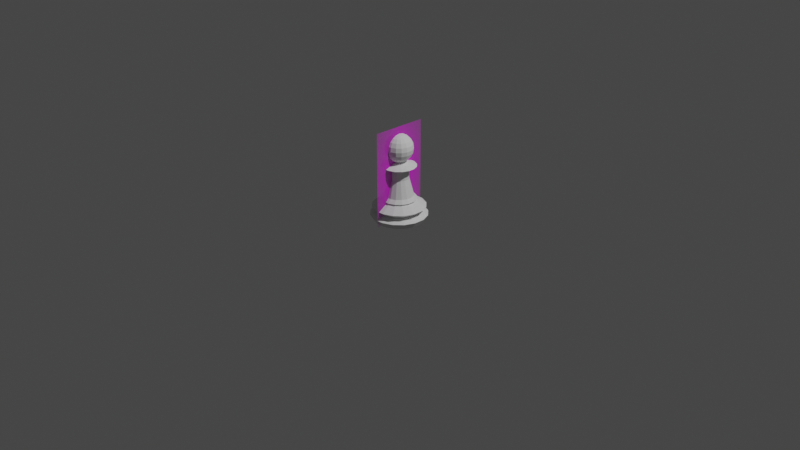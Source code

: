 # Source: ChessPiecePawn.blend  (saved by Blender 2.92.15; exported with 4.5.12 LTS)
import bpy
from mathutils import Matrix  # noqa: F401  (used for matrix-valued properties, if any)

bpy.ops.wm.read_factory_settings(use_empty=True)
scene = bpy.context.scene
scene.name = 'Scene'

# ---- collections
col_collection = bpy.data.collections.new('Collection'); scene.collection.children.link(col_collection)

# ---- images (referenced by path relative to the original .blend; pixels are not part of the script)
import os
ASSET_DIR = os.environ.get("B2B_ASSET_DIR", "")  # directory of the original .blend (textures are referenced by path, not embedded)
HERE = os.path.dirname(os.path.abspath(__file__))  # packed textures are extracted next to this script under _unpacked/

def load_image(name, relpath, width, height, colorspace="sRGB"):
    """Load a texture the original file referenced (path relative to the .blend, or extracted next to this script)."""
    p = next((c for c in (os.path.join(HERE, relpath), os.path.join(ASSET_DIR, relpath)) if relpath and os.path.exists(c)), "")
    if p:
        img = bpy.data.images.load(p, check_existing=True)
        img.name = name
    else:  # same state as the original file: an image datablock whose file is absent (Cycles renders it pink)
        img = bpy.data.images.new(name, width, height)
        img.source = "FILE"
        img.filepath = "//" + (relpath or name)
    img.colorspace_settings.name = colorspace
    return img
img_staunton_pawn_png = load_image('Staunton Pawn.png', 'Staunton Pawn.png', 1024, 1024, 'sRGB')

# ---- materials (node trees are filled in below, after node groups)
mat_staunton_pawn = bpy.data.materials.new('Staunton Pawn')
mat_staunton_pawn.surface_render_method = 'BLENDED'
mat_staunton_pawn.blend_method = 'BLEND'
mat_staunton_pawn.use_transparent_shadow = False

# ---- material node trees
mat_staunton_pawn.use_nodes = True; mat_staunton_pawn.node_tree.nodes.clear()
_N = mat_staunton_pawn.node_tree.nodes; _L = mat_staunton_pawn.node_tree.links
n0 = _N.new('ShaderNodeOutputMaterial'); n0.name = 'Material Output'; n0.location = (300, 300)
n1 = _N.new('ShaderNodeTexImage'); n1.name = 'Image Texture'; n1.location = (-200, 300)
n1.image = img_staunton_pawn_png
n1.extension = 'CLIP'
n2 = _N.new('ShaderNodeBsdfPrincipled'); n2.name = 'Principled BSDF'; n2.location = (0, 300)
n2.distribution = 'GGX'
n2.subsurface_method = 'BURLEY'
n2.inputs[3].default_value = 1.45
n2.inputs[27].default_value = (0.0, 0.0, 0.0, 1.0)
n2.inputs[28].default_value = 1.0
_L.new(n1.outputs[0], n2.inputs[0])
_L.new(n1.outputs[1], n2.inputs[4])
_L.new(n2.outputs[0], n0.inputs[0])
n0.is_active_output = True

# ---- world
world_world = bpy.data.worlds.new('World'); scene.world = world_world
world_world.use_nodes = True; world_world.node_tree.nodes.clear()
_N = world_world.node_tree.nodes; _L = world_world.node_tree.links
n0 = _N.new('ShaderNodeOutputWorld'); n0.name = 'World Output'; n0.location = (300, 300)
n1 = _N.new('ShaderNodeBackground'); n1.name = 'Background'; n1.location = (10, 300)
n1.inputs[0].default_value = (0.05088, 0.05088, 0.05088, 1.0)
_L.new(n1.outputs[0], n0.inputs[0])
n0.is_active_output = True
world_world.color = (0.05088, 0.05088, 0.05088)
world_world.use_sun_shadow = False
world_world.sun_shadow_jitter_overblur = 0.0

# ---- cameras
cam_camera = bpy.data.cameras.new('Camera')
cam_camera.clip_end = 100.0
cam_camera.ortho_scale = 7.314

# ---- lights
light_light = bpy.data.lights.new('Light', 'POINT')
light_light.transmission_factor = 0.0
light_light.energy = 1000.0
light_light.shadow_soft_size = 0.1
light_light.shadow_maximum_resolution = 0.006
light_light.use_absolute_resolution = True

# ---- meshes
me_cylinder = bpy.data.meshes.new('Cylinder')
me_cylinder.from_pydata([(0.05094, 0.2561, 0.01272), (0.02912, 0.1464, 0.2756), (0.1451, 0.2171, 0.01272), (0.08292, 0.1241, 0.2756), (0.2171, 0.1451, 0.01272), (0.1241, 0.08292, 0.2756), (0.2561, 0.05094, 0.01272), (0.1464, 0.02912, 0.2756), (0.2561, -0.05094, 0.01272), (0.1464, -0.02912, 0.2756), (0.2171, -0.1451, 0.01272), (0.1241, -0.08292, 0.2756), (0.1451, -0.2171, 0.01272), (0.08292, -0.1241, 0.2756), (0.05094, -0.2561, 0.01272), (0.02912, -0.1464, 0.2756), (-0.05094, -0.2561, 0.01272), (-0.02912, -0.1464, 0.2756), (-0.1451, -0.2171, 0.01272), (-0.08292, -0.1241, 0.2756), (-0.2171, -0.1451, 0.01272), (-0.1241, -0.08292, 0.2756), (-0.2561, -0.05094, 0.01272), (-0.1464, -0.02912, 0.2756), (-0.2561, 0.05094, 0.01272), (-0.1464, 0.02912, 0.2756), (-0.2171, 0.1451, 0.01272), (-0.1241, 0.08293, 0.2756), (-0.1451, 0.2171, 0.01272), (-0.08292, 0.1241, 0.2756), (-0.05094, 0.2561, 0.01272), (-0.02912, 0.1464, 0.2756), (0.03308, 0.1663, 0.229), (0.0942, 0.141, 0.229), (0.141, 0.0942, 0.229), (0.1663, 0.03308, 0.229), (0.1663, -0.03308, 0.229), (0.141, -0.0942, 0.229), (0.0942, -0.141, 0.229), (0.03308, -0.1663, 0.229), (-0.03308, -0.1663, 0.229), (-0.0942, -0.141, 0.229), (-0.141, -0.0942, 0.229), (-0.1663, -0.03308, 0.229), (-0.1663, 0.03308, 0.229), (-0.141, 0.0942, 0.229), (-0.0942, 0.141, 0.229), (-0.03308, 0.1663, 0.229), (0.04036, 0.2029, 0.1105), (0.1149, 0.172, 0.1105), (0.172, 0.1149, 0.1105), (0.2029, 0.04036, 0.1105), (0.2029, -0.04036, 0.1105), (0.172, -0.1149, 0.1105), (0.1149, -0.172, 0.1105), (0.04036, -0.2029, 0.1105), (-0.04036, -0.2029, 0.1105), (-0.1149, -0.172, 0.1105), (-0.172, -0.1149, 0.1105), (-0.2029, -0.04036, 0.1105), (-0.2029, 0.04036, 0.1105), (-0.172, 0.1149, 0.1105), (-0.1149, 0.172, 0.1105), (-0.04036, 0.2029, 0.1105), (0.05428, 0.2729, 0.1617), (0.1546, 0.2314, 0.1617), (0.2314, 0.1546, 0.1617), (0.2729, 0.05428, 0.1617), (0.2729, -0.05428, 0.1617), (0.2314, -0.1546, 0.1617), (0.1546, -0.2314, 0.1617), (0.05428, -0.2729, 0.1617), (-0.05428, -0.2729, 0.1617), (-0.1546, -0.2314, 0.1617), (-0.2314, -0.1546, 0.1617), (-0.2729, -0.05428, 0.1617), (-0.2729, 0.05428, 0.1617), (-0.2314, 0.1546, 0.1617), (-0.1546, 0.2314, 0.1617), (-0.05428, 0.2729, 0.1617), (0.03609, 0.1814, 0.2402), (0.1028, 0.1538, 0.2402), (0.1538, 0.1028, 0.2402), (0.1814, 0.03609, 0.2402), (0.1814, -0.03609, 0.2402), (0.1538, -0.1028, 0.2402), (0.1028, -0.1538, 0.2402), (0.03609, -0.1814, 0.2402), (-0.03609, -0.1814, 0.2402), (-0.1028, -0.1538, 0.2402), (-0.1538, -0.1028, 0.2402), (-0.1814, -0.03609, 0.2402), (-0.1814, 0.03609, 0.2402), (-0.1538, 0.1028, 0.2402), (-0.1028, 0.1538, 0.2402), (-0.03609, 0.1814, 0.2402), (0.05807, 0.292, 0.07265), (0.1654, 0.2475, 0.07265), (0.2475, 0.1654, 0.07265), (0.292, 0.05807, 0.07265), (0.292, -0.05807, 0.07265), (0.2475, -0.1654, 0.07265), (0.1654, -0.2475, 0.07265), (0.05807, -0.292, 0.07265), (-0.05807, -0.292, 0.07265), (-0.1654, -0.2475, 0.07265), (-0.2475, -0.1654, 0.07265), (-0.292, -0.05807, 0.07265), (-0.292, 0.05807, 0.07265), (-0.2475, 0.1654, 0.07265), (-0.1654, 0.2475, 0.07265), (-0.05807, 0.292, 0.07265)], [], [(1, 31, 29, 27, 25, 23, 21, 19, 17, 15, 13, 11, 9, 7, 5, 3), (111, 96, 0, 30), (0, 2, 4, 6, 8, 10, 12, 14, 16, 18, 20, 22, 24, 26, 28, 30), (80, 1, 3, 81), (94, 29, 31, 95), (93, 27, 29, 94), (92, 25, 27, 93), (91, 23, 25, 92), (90, 21, 23, 91), (89, 19, 21, 90), (88, 17, 19, 89), (87, 15, 17, 88), (86, 13, 15, 87), (85, 11, 13, 86), (84, 9, 11, 85), (83, 7, 9, 84), (82, 5, 7, 83), (81, 3, 5, 82), (79, 64, 48, 63), (78, 79, 63, 62), (77, 78, 62, 61), (76, 44, 45, 77), (64, 32, 33, 65), (75, 76, 60, 59), (74, 75, 59, 58), (73, 74, 58, 57), (72, 73, 57, 56), (71, 72, 56, 55), (70, 71, 55, 54), (69, 70, 54, 53), (68, 69, 53, 52), (67, 68, 52, 51), (66, 67, 51, 50), (65, 66, 50, 49), (64, 65, 49, 48), (97, 98, 4, 2), (60, 76, 77, 61), (81, 33, 32, 80), (110, 111, 30, 28), (109, 110, 28, 26), (108, 109, 26, 24), (107, 108, 24, 22), (106, 107, 22, 20), (105, 106, 20, 18), (104, 105, 18, 16), (103, 104, 16, 14), (102, 103, 14, 12), (101, 102, 12, 10), (100, 101, 10, 8), (99, 100, 8, 6), (98, 99, 6, 4), (96, 97, 2, 0), (66, 65, 33, 34), (79, 78, 46, 47), (78, 77, 45, 46), (76, 75, 43, 44), (75, 74, 42, 43), (74, 73, 41, 42), (73, 72, 40, 41), (72, 71, 39, 40), (71, 70, 38, 39), (70, 69, 37, 38), (69, 68, 36, 37), (68, 67, 35, 36), (67, 66, 34, 35), (64, 79, 47, 32), (34, 82, 83, 35), (35, 83, 84, 36), (36, 84, 85, 37), (37, 85, 86, 38), (38, 86, 87, 39), (39, 87, 88, 40), (40, 88, 89, 41), (41, 89, 90, 42), (42, 90, 91, 43), (43, 91, 92, 44), (44, 92, 93, 45), (45, 93, 94, 46), (46, 94, 95, 47), (80, 32, 47, 95), (1, 80, 95, 31), (33, 81, 82, 34), (97, 96, 48, 49), (111, 110, 62, 63), (110, 109, 61, 62), (109, 108, 60, 61), (108, 107, 59, 60), (107, 106, 58, 59), (106, 105, 57, 58), (105, 104, 56, 57), (104, 103, 55, 56), (103, 102, 54, 55), (102, 101, 53, 54), (101, 100, 52, 53), (100, 99, 51, 52), (99, 98, 50, 51), (98, 97, 49, 50), (96, 111, 63, 48)])
_k = {(0, 2): 1.0, (1, 3): 1.0, (2, 4): 1.0, (3, 5): 1.0, (4, 6): 1.0, (5, 7): 1.0, (6, 8): 1.0, (7, 9): 1.0, (8, 10): 1.0, (9, 11): 1.0, (10, 12): 1.0, (11, 13): 1.0, (12, 14): 1.0, (13, 15): 1.0, (14, 16): 1.0, (15, 17): 1.0, (16, 18): 1.0, (17, 19): 1.0, (18, 20): 1.0, (19, 21): 1.0, (20, 22): 1.0, (21, 23): 1.0, (22, 24): 1.0, (23, 25): 1.0, (24, 26): 1.0, (25, 27): 1.0, (26, 28): 1.0, (27, 29): 1.0, (28, 30): 1.0, (29, 31): 1.0, (0, 30): 1.0, (1, 31): 1.0, (32, 33): 0.22745, (33, 34): 0.22745, (34, 35): 0.22745, (35, 36): 0.22745, (36, 37): 0.22745, (37, 38): 0.22745, (38, 39): 0.22745, (39, 40): 0.22745, (40, 41): 0.22745, (41, 42): 0.22745, (42, 43): 0.22745, (43, 44): 0.22745, (44, 45): 0.22745, (45, 46): 0.22745, (46, 47): 0.22745, (32, 47): 0.22745}
me_cylinder.attributes.new('crease_edge', 'FLOAT', 'EDGE').data.foreach_set('value', [_k.get((min(e.vertices), max(e.vertices)), 0.0) for e in me_cylinder.edges])
_uv = me_cylinder.uv_layers.new(name='UVMap')
_uv.uv.foreach_set('vector', [0.2968, 0.4854, 0.2032, 0.4854, 0.1167, 0.4496, 0.05045, 0.3833, 0.01461, 0.2968, 0.01461, 0.2032, 0.05045, 0.1167, 0.1167, 0.05045, 0.2032, 0.01461, 0.2968, 0.01461, 0.3833, 0.05045, 0.4496, 0.1167, 0.4854, 0.2032, 0.4854, 0.2968, 0.4496, 0.3833, 0.3833, 0.4496, 0.03125, 0.5708, 0.9688, 0.5708, 0.9688, 0.5, 0.03125, 0.5, 0.7968, 0.4854, 0.8833, 0.4496, 0.9496, 0.3833, 0.9854, 0.2968, 0.9854, 0.2032, 0.9496, 0.1167, 0.8833, 0.05045, 0.7968, 0.01461, 0.7032, 0.01461, 0.6167, 0.05045, 0.5504, 0.1167, 0.5146, 0.2032, 0.5146, 0.2968, 0.5504, 0.3833, 0.6167, 0.4496, 0.7032, 0.4854, 0.9688, 0.9401, 0.9688, 1.0, 0.9062, 1.0, 0.9062, 0.9401, 0.09375, 0.9401, 0.09375, 1.0, 0.03125, 1.0, 0.03125, 0.9401, 0.1562, 0.9401, 0.1562, 1.0, 0.09375, 1.0, 0.09375, 0.9401, 0.2187, 0.9401, 0.2188, 1.0, 0.1562, 1.0, 0.1562, 0.9401, 0.2812, 0.9401, 0.2812, 1.0, 0.2188, 1.0, 0.2187, 0.9401, 0.3438, 0.9401, 0.3438, 1.0, 0.2812, 1.0, 0.2812, 0.9401, 0.4062, 0.9401, 0.4062, 1.0, 0.3438, 1.0, 0.3438, 0.9401, 0.4688, 0.9401, 0.4688, 1.0, 0.4062, 1.0, 0.4062, 0.9401, 0.5312, 0.9401, 0.5312, 1.0, 0.4688, 1.0, 0.4688, 0.9401, 0.5938, 0.9401, 0.5938, 1.0, 0.5312, 1.0, 0.5312, 0.9401, 0.6562, 0.9401, 0.6562, 1.0, 0.5938, 1.0, 0.5938, 0.9401, 0.7188, 0.9401, 0.7188, 1.0, 0.6562, 1.0, 0.6562, 0.9401, 0.7812, 0.9401, 0.7812, 1.0, 0.7188, 1.0, 0.7188, 0.9401, 0.8438, 0.9401, 0.8438, 1.0, 0.7812, 1.0, 0.7812, 0.9401, 0.9062, 0.9401, 0.9062, 1.0, 0.8438, 1.0, 0.8438, 0.9401, 0.03125, 0.7574, 0.9688, 0.7574, 0.9688, 0.7005, 0.03125, 0.7005, 0.09375, 0.7574, 0.03125, 0.7574, 0.03125, 0.7005, 0.09375, 0.7005, 0.1562, 0.7574, 0.09375, 0.7574, 0.09375, 0.7005, 0.1562, 0.7005, 0.2188, 0.7574, 0.2188, 0.8881, 0.1562, 0.8881, 0.1562, 0.7574, 0.9688, 0.7574, 0.9688, 0.8881, 0.9062, 0.8881, 0.9063, 0.7574, 0.2812, 0.7574, 0.2188, 0.7574, 0.2188, 0.7005, 0.2812, 0.7005, 0.3438, 0.7574, 0.2812, 0.7574, 0.2812, 0.7005, 0.3438, 0.7005, 0.4062, 0.7574, 0.3438, 0.7574, 0.3438, 0.7005, 0.4062, 0.7005, 0.4688, 0.7574, 0.4062, 0.7574, 0.4062, 0.7005, 0.4688, 0.7005, 0.5312, 0.7574, 0.4688, 0.7574, 0.4688, 0.7005, 0.5312, 0.7005, 0.5938, 0.7574, 0.5312, 0.7574, 0.5312, 0.7005, 0.5938, 0.7005, 0.6562, 0.7574, 0.5938, 0.7574, 0.5938, 0.7005, 0.6562, 0.7005, 0.7188, 0.7574, 0.6562, 0.7574, 0.6562, 0.7005, 0.7188, 0.7005, 0.7813, 0.7574, 0.7188, 0.7574, 0.7188, 0.7005, 0.7812, 0.7005, 0.8438, 0.7574, 0.7813, 0.7574, 0.7812, 0.7005, 0.8438, 0.7005, 0.9063, 0.7574, 0.8438, 0.7574, 0.8438, 0.7005, 0.9062, 0.7005, 0.9688, 0.7574, 0.9063, 0.7574, 0.9062, 0.7005, 0.9688, 0.7005, 0.9062, 0.5708, 0.8438, 0.5708, 0.8438, 0.5, 0.9062, 0.5, 0.2188, 0.7005, 0.2188, 0.7574, 0.1562, 0.7574, 0.1562, 0.7005, 0.9062, 0.9401, 0.9062, 0.8881, 0.9688, 0.8881, 0.9688, 0.9401, 0.09375, 0.5708, 0.03125, 0.5708, 0.03125, 0.5, 0.09375, 0.5, 0.1562, 0.5708, 0.09375, 0.5708, 0.09375, 0.5, 0.1562, 0.5, 0.2188, 0.5708, 0.1562, 0.5708, 0.1562, 0.5, 0.2188, 0.5, 0.2812, 0.5708, 0.2188, 0.5708, 0.2188, 0.5, 0.2812, 0.5, 0.3437, 0.5708, 0.2812, 0.5708, 0.2812, 0.5, 0.3438, 0.5, 0.4062, 0.5708, 0.3437, 0.5708, 0.3438, 0.5, 0.4062, 0.5, 0.4687, 0.5708, 0.4062, 0.5708, 0.4062, 0.5, 0.4688, 0.5, 0.5312, 0.5708, 0.4687, 0.5708, 0.4688, 0.5, 0.5312, 0.5, 0.5938, 0.5708, 0.5312, 0.5708, 0.5312, 0.5, 0.5938, 0.5, 0.6562, 0.5708, 0.5938, 0.5708, 0.5938, 0.5, 0.6562, 0.5, 0.7188, 0.5708, 0.6562, 0.5708, 0.6562, 0.5, 0.7188, 0.5, 0.7812, 0.5708, 0.7188, 0.5708, 0.7188, 0.5, 0.7812, 0.5, 0.8438, 0.5708, 0.7812, 0.5708, 0.7812, 0.5, 0.8438, 0.5, 0.9688, 0.5708, 0.9062, 0.5708, 0.9062, 0.5, 0.9688, 0.5, 0.8438, 0.7574, 0.9063, 0.7574, 0.9062, 0.8881, 0.8438, 0.8881, 0.03125, 0.7574, 0.09375, 0.7574, 0.09375, 0.8881, 0.03125, 0.8881, 0.09375, 0.7574, 0.1562, 0.7574, 0.1562, 0.8881, 0.09375, 0.8881, 0.2188, 0.7574, 0.2812, 0.7574, 0.2812, 0.8881, 0.2188, 0.8881, 0.2812, 0.7574, 0.3438, 0.7574, 0.3438, 0.8881, 0.2812, 0.8881, 0.3438, 0.7574, 0.4062, 0.7574, 0.4062, 0.8881, 0.3438, 0.8881, 0.4062, 0.7574, 0.4688, 0.7574, 0.4688, 0.8881, 0.4062, 0.8881, 0.4688, 0.7574, 0.5312, 0.7574, 0.5312, 0.8881, 0.4688, 0.8881, 0.5312, 0.7574, 0.5938, 0.7574, 0.5938, 0.8881, 0.5312, 0.8881, 0.5938, 0.7574, 0.6562, 0.7574, 0.6562, 0.8881, 0.5938, 0.8881, 0.6562, 0.7574, 0.7188, 0.7574, 0.7188, 0.8881, 0.6562, 0.8881, 0.7188, 0.7574, 0.7813, 0.7574, 0.7812, 0.8881, 0.7188, 0.8881, 0.7813, 0.7574, 0.8438, 0.7574, 0.8438, 0.8881, 0.7812, 0.8881, 0.9688, 0.7574, 0.03125, 0.7574, 0.03125, 0.8881, 0.9688, 0.8881, 0.8438, 0.8881, 0.8438, 0.9401, 0.7812, 0.9401, 0.7812, 0.8881, 0.7812, 0.8881, 0.7812, 0.9401, 0.7188, 0.9401, 0.7188, 0.8881, 0.7188, 0.8881, 0.7188, 0.9401, 0.6562, 0.9401, 0.6562, 0.8881, 0.6562, 0.8881, 0.6562, 0.9401, 0.5938, 0.9401, 0.5938, 0.8881, 0.5938, 0.8881, 0.5938, 0.9401, 0.5312, 0.9401, 0.5312, 0.8881, 0.5312, 0.8881, 0.5312, 0.9401, 0.4688, 0.9401, 0.4688, 0.8881, 0.4688, 0.8881, 0.4688, 0.9401, 0.4062, 0.9401, 0.4062, 0.8881, 0.4062, 0.8881, 0.4062, 0.9401, 0.3438, 0.9401, 0.3438, 0.8881, 0.3438, 0.8881, 0.3438, 0.9401, 0.2812, 0.9401, 0.2812, 0.8881, 0.2812, 0.8881, 0.2812, 0.9401, 0.2187, 0.9401, 0.2188, 0.8881, 0.2188, 0.8881, 0.2187, 0.9401, 0.1562, 0.9401, 0.1562, 0.8881, 0.1562, 0.8881, 0.1562, 0.9401, 0.09375, 0.9401, 0.09375, 0.8881, 0.09375, 0.8881, 0.09375, 0.9401, 0.03125, 0.9401, 0.03125, 0.8881, 0.9688, 0.9401, 0.9688, 0.8881, 0.03125, 0.8881, 0.03125, 0.9401, 0.9688, 1.0, 0.9688, 0.9401, 0.03125, 0.9401, 0.03125, 1.0, 0.9062, 0.8881, 0.9062, 0.9401, 0.8438, 0.9401, 0.8438, 0.8881, 0.9062, 0.5708, 0.9688, 0.5708, 0.9688, 0.7005, 0.9062, 0.7005, 0.03125, 0.5708, 0.09375, 0.5708, 0.09375, 0.7005, 0.03125, 0.7005, 0.09375, 0.5708, 0.1562, 0.5708, 0.1562, 0.7005, 0.09375, 0.7005, 0.1562, 0.5708, 0.2188, 0.5708, 0.2188, 0.7005, 0.1562, 0.7005, 0.2188, 0.5708, 0.2812, 0.5708, 0.2812, 0.7005, 0.2188, 0.7005, 0.2812, 0.5708, 0.3437, 0.5708, 0.3438, 0.7005, 0.2812, 0.7005, 0.3437, 0.5708, 0.4062, 0.5708, 0.4062, 0.7005, 0.3438, 0.7005, 0.4062, 0.5708, 0.4687, 0.5708, 0.4688, 0.7005, 0.4062, 0.7005, 0.4687, 0.5708, 0.5312, 0.5708, 0.5312, 0.7005, 0.4688, 0.7005, 0.5312, 0.5708, 0.5938, 0.5708, 0.5938, 0.7005, 0.5312, 0.7005, 0.5938, 0.5708, 0.6562, 0.5708, 0.6562, 0.7005, 0.5938, 0.7005, 0.6562, 0.5708, 0.7188, 0.5708, 0.7188, 0.7005, 0.6562, 0.7005, 0.7188, 0.5708, 0.7812, 0.5708, 0.7812, 0.7005, 0.7188, 0.7005, 0.7812, 0.5708, 0.8438, 0.5708, 0.8438, 0.7005, 0.7812, 0.7005, 0.8438, 0.5708, 0.9062, 0.5708, 0.9062, 0.7005, 0.8438, 0.7005, 0.9688, 0.5708, 0.03125, 0.5708, 0.03125, 0.7005, 0.9688, 0.7005])
me_cylinder.use_remesh_fix_poles = True
me_cylinder.use_remesh_preserve_attributes = False
me_cylinder.use_mirror_vertex_groups = False
me_cylinder.update()
me_staunton_pawn = bpy.data.meshes.new('Staunton Pawn')
me_staunton_pawn.from_pydata([(-0.2935, -0.5, 0.0), (0.2935, -0.5, 0.0), (-0.2935, 0.5, 0.0), (0.2935, 0.5, 0.0)], [], [(0, 1, 3, 2)])
_uv = me_staunton_pawn.uv_layers.new(name='UVMap')
_uv.uv.foreach_set('vector', [0.0, 0.0, 1.0, 0.0, 1.0, 1.0, 0.0, 1.0])
me_staunton_pawn.materials.append(mat_staunton_pawn)
me_staunton_pawn.use_remesh_fix_poles = True
me_staunton_pawn.use_remesh_preserve_attributes = False
me_staunton_pawn.use_mirror_vertex_groups = False
me_staunton_pawn.update()
me_cylinder_001 = bpy.data.meshes.new('Cylinder.001')
me_cylinder_001.from_pydata([(0.2266, 1.139, -1.032), (0.07422, 0.3731, 1.724), (0.6453, 0.9657, -1.032), (0.2114, 0.3163, 1.724), (0.9657, 0.6453, -1.032), (0.3163, 0.2114, 1.724), (1.139, 0.2266, -1.032), (0.3731, 0.07422, 1.724), (1.139, -0.2266, -1.032), (0.3731, -0.07422, 1.724), (0.9657, -0.6453, -1.032), (0.3163, -0.2114, 1.724), (0.6453, -0.9657, -1.032), (0.2114, -0.3163, 1.724), (0.2266, -1.139, -1.032), (0.07422, -0.3731, 1.724), (-0.2266, -1.139, -1.032), (-0.07422, -0.3731, 1.724), (-0.6453, -0.9657, -1.032), (-0.2114, -0.3163, 1.724), (-0.9657, -0.6453, -1.032), (-0.3163, -0.2114, 1.724), (-1.139, -0.2266, -1.032), (-0.3731, -0.07422, 1.724), (-1.139, 0.2266, -1.032), (-0.3731, 0.07422, 1.724), (-0.9657, 0.6453, -1.032), (-0.3163, 0.2114, 1.724), (-0.6453, 0.9657, -1.032), (-0.2114, 0.3163, 1.724), (-0.2266, 1.139, -1.032), (-0.07422, 0.3731, 1.724), (0.1535, 0.7717, 0.3458), (0.4371, 0.6542, 0.3458), (0.6542, 0.4371, 0.3458), (0.7717, 0.1535, 0.3458), (0.7717, -0.1535, 0.3458), (0.6542, -0.4371, 0.3458), (0.4371, -0.6542, 0.3458), (0.1535, -0.7717, 0.3458), (-0.1535, -0.7717, 0.3458), (-0.4371, -0.6542, 0.3458), (-0.6542, -0.4371, 0.3458), (-0.7717, -0.1535, 0.3458), (-0.7717, 0.1535, 0.3458), (-0.6542, 0.4371, 0.3458), (-0.4371, 0.6542, 0.3458), (-0.1535, 0.7717, 0.3458), (0.1575, 0.7919, 1.156), (0.4486, 0.6713, 1.156), (0.6713, 0.4486, 1.156), (0.7919, 0.1575, 1.156), (0.7919, -0.1575, 1.156), (0.6713, -0.4486, 1.156), (0.4486, -0.6713, 1.156), (0.1575, -0.7919, 1.156), (-0.1575, -0.7919, 1.156), (-0.4486, -0.6713, 1.156), (-0.6713, -0.4486, 1.156), (-0.7919, -0.1575, 1.156), (-0.7919, 0.1575, 1.156), (-0.6713, 0.4486, 1.156), (-0.4486, 0.6713, 1.156), (-0.1575, 0.7919, 1.156), (0.2726, 1.371, 1.378), (0.7764, 1.162, 1.378), (1.162, 0.7764, 1.378), (1.371, 0.2726, 1.378), (1.371, -0.2726, 1.378), (1.162, -0.7764, 1.378), (0.7764, -1.162, 1.378), (0.2726, -1.371, 1.378), (-0.2726, -1.371, 1.378), (-0.7764, -1.162, 1.378), (-1.162, -0.7764, 1.378), (-1.371, -0.2726, 1.378), (-1.371, 0.2726, 1.378), (-1.162, 0.7764, 1.378), (-0.7764, 1.162, 1.378), (-0.2726, 1.371, 1.378)], [], [(32, 33, 2, 0), (33, 34, 4, 2), (34, 35, 6, 4), (35, 36, 8, 6), (36, 37, 10, 8), (37, 38, 12, 10), (38, 39, 14, 12), (39, 40, 16, 14), (40, 41, 18, 16), (41, 42, 20, 18), (42, 43, 22, 20), (43, 44, 24, 22), (44, 45, 26, 24), (45, 46, 28, 26), (46, 47, 30, 28), (1, 31, 29, 27, 25, 23, 21, 19, 17, 15, 13, 11, 9, 7, 5, 3), (0, 2, 4, 6, 8, 10, 12, 14, 16, 18, 20, 22, 24, 26, 28, 30), (79, 31, 1, 64), (30, 47, 32, 0), (62, 63, 47, 46), (61, 62, 46, 45), (60, 61, 45, 44), (59, 60, 44, 43), (58, 59, 43, 42), (57, 58, 42, 41), (56, 57, 41, 40), (55, 56, 40, 39), (54, 55, 39, 38), (53, 54, 38, 37), (52, 53, 37, 36), (51, 52, 36, 35), (50, 51, 35, 34), (49, 50, 34, 33), (48, 49, 33, 32), (64, 65, 49, 48), (65, 66, 50, 49), (66, 67, 51, 50), (67, 68, 52, 51), (68, 69, 53, 52), (69, 70, 54, 53), (70, 71, 55, 54), (71, 72, 56, 55), (72, 73, 57, 56), (73, 74, 58, 57), (74, 75, 59, 58), (75, 76, 60, 59), (76, 77, 61, 60), (77, 78, 62, 61), (78, 79, 63, 62), (47, 63, 48, 32), (29, 31, 79, 78), (27, 29, 78, 77), (25, 27, 77, 76), (23, 25, 76, 75), (21, 23, 75, 74), (19, 21, 74, 73), (17, 19, 73, 72), (15, 17, 72, 71), (13, 15, 71, 70), (11, 13, 70, 69), (9, 11, 69, 68), (7, 9, 68, 67), (5, 7, 67, 66), (3, 5, 66, 65), (1, 3, 65, 64), (63, 79, 64, 48)])
_uv = me_cylinder_001.uv_layers.new(name='UVMap')
_uv.uv.foreach_set('vector', [0.9688, 0.75, 0.9062, 0.75, 0.9062, 0.5, 0.9688, 0.5, 0.9062, 0.75, 0.8438, 0.75, 0.8438, 0.5, 0.9062, 0.5, 0.8438, 0.75, 0.7812, 0.75, 0.7812, 0.5, 0.8438, 0.5, 0.7812, 0.75, 0.7188, 0.75, 0.7188, 0.5, 0.7812, 0.5, 0.7188, 0.75, 0.6562, 0.75, 0.6562, 0.5, 0.7188, 0.5, 0.6562, 0.75, 0.5938, 0.75, 0.5938, 0.5, 0.6562, 0.5, 0.5938, 0.75, 0.5312, 0.75, 0.5312, 0.5, 0.5938, 0.5, 0.5312, 0.75, 0.4688, 0.75, 0.4688, 0.5, 0.5312, 0.5, 0.4688, 0.75, 0.4062, 0.75, 0.4062, 0.5, 0.4688, 0.5, 0.4062, 0.75, 0.3438, 0.75, 0.3438, 0.5, 0.4062, 0.5, 0.3438, 0.75, 0.2812, 0.75, 0.2812, 0.5, 0.3438, 0.5, 0.2812, 0.75, 0.2188, 0.75, 0.2188, 0.5, 0.2812, 0.5, 0.2188, 0.75, 0.1562, 0.75, 0.1562, 0.5, 0.2188, 0.5, 0.1562, 0.75, 0.09375, 0.75, 0.09375, 0.5, 0.1562, 0.5, 0.09375, 0.75, 0.03125, 0.75, 0.03125, 0.5, 0.09375, 0.5, 0.2968, 0.4854, 0.2032, 0.4854, 0.1167, 0.4496, 0.05045, 0.3833, 0.01461, 0.2968, 0.01461, 0.2032, 0.05045, 0.1167, 0.1167, 0.05045, 0.2032, 0.01461, 0.2968, 0.01461, 0.3833, 0.05045, 0.4496, 0.1167, 0.4854, 0.2032, 0.4854, 0.2968, 0.4496, 0.3833, 0.3833, 0.4496, 0.7968, 0.4854, 0.8833, 0.4496, 0.9496, 0.3833, 0.9854, 0.2968, 0.9854, 0.2032, 0.9496, 0.1167, 0.8833, 0.05045, 0.7968, 0.01461, 0.7032, 0.01461, 0.6167, 0.05045, 0.5504, 0.1167, 0.5146, 0.2032, 0.5146, 0.2968, 0.5504, 0.3833, 0.6167, 0.4496, 0.7032, 0.4854, 0.03125, 0.9373, 0.03125, 1.0, 0.9688, 1.0, 0.9688, 0.9373, 0.03125, 0.5, 0.03125, 0.75, 0.9688, 0.75, 0.9688, 0.5, 0.09375, 0.9019, 0.03125, 0.9019, 0.03125, 0.75, 0.09375, 0.75, 0.1562, 0.9019, 0.09375, 0.9019, 0.09375, 0.75, 0.1562, 0.75, 0.2188, 0.9019, 0.1562, 0.9019, 0.1562, 0.75, 0.2188, 0.75, 0.2812, 0.9019, 0.2188, 0.9019, 0.2188, 0.75, 0.2812, 0.75, 0.3438, 0.9019, 0.2812, 0.9019, 0.2812, 0.75, 0.3438, 0.75, 0.4063, 0.9019, 0.3438, 0.9019, 0.3438, 0.75, 0.4062, 0.75, 0.4688, 0.9019, 0.4063, 0.9019, 0.4062, 0.75, 0.4688, 0.75, 0.5312, 0.9019, 0.4688, 0.9019, 0.4688, 0.75, 0.5312, 0.75, 0.5938, 0.9019, 0.5312, 0.9019, 0.5312, 0.75, 0.5938, 0.75, 0.6562, 0.9019, 0.5938, 0.9019, 0.5938, 0.75, 0.6562, 0.75, 0.7188, 0.9019, 0.6562, 0.9019, 0.6562, 0.75, 0.7188, 0.75, 0.7813, 0.9019, 0.7188, 0.9019, 0.7188, 0.75, 0.7812, 0.75, 0.8438, 0.9019, 0.7813, 0.9019, 0.7812, 0.75, 0.8438, 0.75, 0.9062, 0.9019, 0.8438, 0.9019, 0.8438, 0.75, 0.9062, 0.75, 0.9688, 0.9019, 0.9062, 0.9019, 0.9062, 0.75, 0.9688, 0.75, 0.9688, 0.9373, 0.9062, 0.9373, 0.9062, 0.9019, 0.9688, 0.9019, 0.9062, 0.9373, 0.8438, 0.9373, 0.8438, 0.9019, 0.9062, 0.9019, 0.8438, 0.9373, 0.7812, 0.9373, 0.7813, 0.9019, 0.8438, 0.9019, 0.7812, 0.9373, 0.7188, 0.9373, 0.7188, 0.9019, 0.7813, 0.9019, 0.7188, 0.9373, 0.6562, 0.9373, 0.6562, 0.9019, 0.7188, 0.9019, 0.6562, 0.9373, 0.5938, 0.9373, 0.5938, 0.9019, 0.6562, 0.9019, 0.5938, 0.9373, 0.5312, 0.9373, 0.5312, 0.9019, 0.5938, 0.9019, 0.5312, 0.9373, 0.4688, 0.9373, 0.4688, 0.9019, 0.5312, 0.9019, 0.4688, 0.9373, 0.4062, 0.9373, 0.4063, 0.9019, 0.4688, 0.9019, 0.4062, 0.9373, 0.3438, 0.9373, 0.3438, 0.9019, 0.4063, 0.9019, 0.3438, 0.9373, 0.2812, 0.9373, 0.2812, 0.9019, 0.3438, 0.9019, 0.2812, 0.9373, 0.2188, 0.9373, 0.2188, 0.9019, 0.2812, 0.9019, 0.2188, 0.9373, 0.1562, 0.9373, 0.1562, 0.9019, 0.2188, 0.9019, 0.1562, 0.9373, 0.09375, 0.9373, 0.09375, 0.9019, 0.1562, 0.9019, 0.09375, 0.9373, 0.03125, 0.9373, 0.03125, 0.9019, 0.09375, 0.9019, 0.03125, 0.75, 0.03125, 0.9019, 0.9688, 0.9019, 0.9688, 0.75, 0.09375, 1.0, 0.03125, 1.0, 0.03125, 0.9373, 0.09375, 0.9373, 0.1562, 1.0, 0.09375, 1.0, 0.09375, 0.9373, 0.1562, 0.9373, 0.2188, 1.0, 0.1562, 1.0, 0.1562, 0.9373, 0.2188, 0.9373, 0.2812, 1.0, 0.2188, 1.0, 0.2188, 0.9373, 0.2812, 0.9373, 0.3438, 1.0, 0.2812, 1.0, 0.2812, 0.9373, 0.3438, 0.9373, 0.4062, 1.0, 0.3438, 1.0, 0.3438, 0.9373, 0.4062, 0.9373, 0.4688, 1.0, 0.4062, 1.0, 0.4062, 0.9373, 0.4688, 0.9373, 0.5312, 1.0, 0.4688, 1.0, 0.4688, 0.9373, 0.5312, 0.9373, 0.5938, 1.0, 0.5312, 1.0, 0.5312, 0.9373, 0.5938, 0.9373, 0.6562, 1.0, 0.5938, 1.0, 0.5938, 0.9373, 0.6562, 0.9373, 0.7188, 1.0, 0.6562, 1.0, 0.6562, 0.9373, 0.7188, 0.9373, 0.7812, 1.0, 0.7188, 1.0, 0.7188, 0.9373, 0.7812, 0.9373, 0.8438, 1.0, 0.7812, 1.0, 0.7812, 0.9373, 0.8438, 0.9373, 0.9062, 1.0, 0.8438, 1.0, 0.8438, 0.9373, 0.9062, 0.9373, 0.9688, 1.0, 0.9062, 1.0, 0.9062, 0.9373, 0.9688, 0.9373, 0.03125, 0.9019, 0.03125, 0.9373, 0.9688, 0.9373, 0.9688, 0.9019])
me_cylinder_001.use_remesh_fix_poles = True
me_cylinder_001.use_remesh_preserve_attributes = False
me_cylinder_001.use_mirror_vertex_groups = False
me_cylinder_001.update()
me_sphere_001 = bpy.data.meshes.new('Sphere.001')
me_sphere_001.from_pydata([(-0.05969, 0.3038, 0.9369), (-0.1576, 0.7941, 0.5737), (-0.1854, 0.9334, 0.2949), (-0.195, 0.9814, -0.01412), (-0.1854, 0.9334, -0.3231), (-0.1143, 0.5772, -0.8231), (-0.06503, 0.3269, -0.9652), (0.06088, 0.3039, 0.9369), (0.1151, 0.5774, 0.7949), (0.1581, 0.7944, 0.5737), (0.1857, 0.9337, 0.2949), (0.1952, 0.9817, -0.01412), (0.1857, 0.9337, -0.3231), (0.1581, 0.7944, -0.6019), (0.1151, 0.5774, -0.8231), (0.06503, 0.3269, -0.9652), (0.1723, 0.2578, 0.9369), (0.327, 0.4897, 0.7949), (0.4498, 0.6738, 0.5737), (0.5286, 0.7919, 0.2949), (0.5558, 0.8327, -0.01412), (0.5286, 0.7919, -0.3231), (0.4498, 0.6738, -0.6019), (0.327, 0.4897, -0.8231), (0.1852, 0.2772, -0.9652), (0.2576, 0.1727, 0.9369), (0.4893, 0.3277, 0.7949), (0.6732, 0.4507, 0.5737), (0.7912, 0.5297, 0.2949), (0.8319, 0.557, -0.01412), (0.7912, 0.5297, -0.3231), (0.6732, 0.4507, -0.6019), (0.4893, 0.3277, -0.8231), (0.2772, 0.1852, -0.9652), (0.3039, 0.06129, 0.9369), (0.5772, 0.1159, 0.7949), (0.7942, 0.1592, 0.5737), (0.9335, 0.187, 0.2949), (0.9815, 0.1966, -0.01412), (0.9335, 0.187, -0.3231), (0.7942, 0.1592, -0.6019), (0.5772, 0.1159, -0.8231), (0.3269, 0.06503, -0.9652), (0.3039, -0.05928, 0.9369), (0.5774, -0.1135, 0.7949), (0.7944, -0.1565, 0.5737), (0.9337, -0.1841, 0.2949), (0.9817, -0.1936, -0.01412), (0.9337, -0.1841, -0.3231), (0.7944, -0.1565, -0.6019), (0.5774, -0.1135, -0.8231), (0.3269, -0.06503, -0.9652), (0.2579, -0.1707, 0.9369), (0.4898, -0.3254, 0.7949), (0.6738, -0.4482, 0.5737), (0.792, -0.527, 0.2949), (0.8327, -0.5542, -0.01412), (0.792, -0.527, -0.3231), (0.6738, -0.4482, -0.6019), (0.4898, -0.3254, -0.8231), (0.2772, -0.1852, -0.9652), (0.1727, -0.256, 0.9369), (0.3277, -0.4877, 0.7949), (0.4508, -0.6716, 0.5737), (0.5298, -0.7896, 0.2949), (0.557, -0.8303, -0.01412), (0.5298, -0.7896, -0.3231), (0.4508, -0.6716, -0.6019), (0.3277, -0.4877, -0.8231), (0.1852, -0.2772, -0.9652), (0.06132, -0.3023, 0.9369), (0.1159, -0.5756, 0.7949), (0.1592, -0.7926, 0.5737), (0.187, -0.9319, 0.2949), (0.1966, -0.9799, -0.01412), (0.187, -0.9319, -0.3231), (0.1592, -0.7926, -0.6019), (0.1159, -0.5756, -0.8231), (0.06503, -0.3269, -0.9652), (-0.05925, -0.3023, 0.9369), (-0.1134, -0.5758, 0.7949), (-0.1564, -0.7928, 0.5737), (-0.184, -0.9321, 0.2949), (-0.1936, -0.9801, -0.01412), (-0.184, -0.9321, -0.3231), (-0.1564, -0.7928, -0.6019), (-0.1134, -0.5758, -0.8231), (-0.06503, -0.3269, -0.9652), (-0.1707, -0.2563, 0.9369), (-0.3254, -0.4882, 0.7949), (-0.4482, -0.6722, 0.5737), (-0.527, -0.7904, 0.2949), (-0.5541, -0.8311, -0.01412), (-0.527, -0.7904, -0.3231), (-0.4482, -0.6722, -0.6019), (-0.3254, -0.4882, -0.8231), (-0.1852, -0.2772, -0.9652), (0.0008155, 0.0007811, 0.9859), (-0.256, -0.1711, 0.9369), (-0.4877, -0.3261, 0.7949), (-0.6715, -0.4492, 0.5737), (-0.7896, -0.5282, 0.2949), (-0.8302, -0.5554, -0.01412), (-0.7896, -0.5282, -0.3231), (-0.6715, -0.4492, -0.6019), (-0.4877, -0.3261, -0.8231), (-0.2772, -0.1852, -0.9652), (-0.3022, -0.05973, 0.9369), (-0.5756, -0.1143, 0.7949), (-0.7925, -0.1576, 0.5737), (-0.9318, -0.1854, 0.2949), (-0.9798, -0.195, -0.01412), (-0.9318, -0.1854, -0.3231), (-0.7925, -0.1576, -0.6019), (-0.5756, -0.1143, -0.8231), (-0.3269, -0.06503, -0.9652), (-0.3023, 0.06084, 0.9369), (-0.5758, 0.115, 0.7949), (-0.7928, 0.158, 0.5737), (-0.9321, 0.1856, 0.2949), (-0.9801, 0.1952, -0.01412), (-0.9321, 0.1856, -0.3231), (-0.7928, 0.158, -0.6019), (-0.5758, 0.115, -0.8231), (-0.3269, 0.06503, -0.9652), (-0.2562, 0.1723, 0.9369), (-0.4881, 0.327, 0.7949), (-0.6722, 0.4498, 0.5737), (-0.7903, 0.5286, 0.2949), (-0.8311, 0.5557, -0.01412), (-0.7903, 0.5286, -0.3231), (-0.6722, 0.4498, -0.6019), (-0.4881, 0.327, -0.8231), (-0.2772, 0.1852, -0.9652), (-0.1711, 0.2576, 0.9369), (-0.3261, 0.4893, 0.7949), (-0.4491, 0.6731, 0.5737), (-0.5281, 0.7912, 0.2949), (-0.5554, 0.8318, -0.01412), (-0.5281, 0.7912, -0.3231), (-0.4491, 0.6731, -0.6019), (-0.3261, 0.4893, -0.8231), (-0.1852, 0.2772, -0.9652), (-0.1143, 0.5772, 0.7949), (-0.1576, 0.7941, -0.6019)], [], [(4, 3, 11, 12), (1, 143, 8, 9), (144, 4, 12, 13), (2, 1, 9, 10), (0, 97, 7), (5, 144, 13, 14), (3, 2, 10, 11), (143, 0, 7, 8), (6, 5, 14, 15), (12, 11, 20, 21), (9, 8, 17, 18), (13, 12, 21, 22), (10, 9, 18, 19), (7, 97, 16), (14, 13, 22, 23), (11, 10, 19, 20), (8, 7, 16, 17), (15, 14, 23, 24), (17, 16, 25, 26), (24, 23, 32, 33), (21, 20, 29, 30), (18, 17, 26, 27), (22, 21, 30, 31), (19, 18, 27, 28), (16, 97, 25), (23, 22, 31, 32), (20, 19, 28, 29), (29, 28, 37, 38), (26, 25, 34, 35), (33, 32, 41, 42), (30, 29, 38, 39), (27, 26, 35, 36), (31, 30, 39, 40), (28, 27, 36, 37), (25, 97, 34), (32, 31, 40, 41), (34, 97, 43), (41, 40, 49, 50), (38, 37, 46, 47), (35, 34, 43, 44), (42, 41, 50, 51), (39, 38, 47, 48), (36, 35, 44, 45), (40, 39, 48, 49), (37, 36, 45, 46), (49, 48, 57, 58), (46, 45, 54, 55), (43, 97, 52), (50, 49, 58, 59), (47, 46, 55, 56), (44, 43, 52, 53), (51, 50, 59, 60), (48, 47, 56, 57), (45, 44, 53, 54), (54, 53, 62, 63), (58, 57, 66, 67), (55, 54, 63, 64), (52, 97, 61), (59, 58, 67, 68), (56, 55, 64, 65), (53, 52, 61, 62), (60, 59, 68, 69), (57, 56, 65, 66), (66, 65, 74, 75), (63, 62, 71, 72), (67, 66, 75, 76), (64, 63, 72, 73), (61, 97, 70), (68, 67, 76, 77), (65, 64, 73, 74), (62, 61, 70, 71), (69, 68, 77, 78), (71, 70, 79, 80), (78, 77, 86, 87), (75, 74, 83, 84), (72, 71, 80, 81), (76, 75, 84, 85), (73, 72, 81, 82), (70, 97, 79), (77, 76, 85, 86), (74, 73, 82, 83), (86, 85, 94, 95), (83, 82, 91, 92), (80, 79, 88, 89), (87, 86, 95, 96), (84, 83, 92, 93), (81, 80, 89, 90), (85, 84, 93, 94), (82, 81, 90, 91), (79, 97, 88), (91, 90, 100, 101), (88, 97, 98), (95, 94, 104, 105), (92, 91, 101, 102), (89, 88, 98, 99), (96, 95, 105, 106), (93, 92, 102, 103), (90, 89, 99, 100), (94, 93, 103, 104), (104, 103, 112, 113), (101, 100, 109, 110), (98, 97, 107), (105, 104, 113, 114), (102, 101, 110, 111), (99, 98, 107, 108), (106, 105, 114, 115), (103, 102, 111, 112), (100, 99, 108, 109), (109, 108, 117, 118), (113, 112, 121, 122), (110, 109, 118, 119), (107, 97, 116), (114, 113, 122, 123), (111, 110, 119, 120), (108, 107, 116, 117), (115, 114, 123, 124), (112, 111, 120, 121), (124, 123, 132, 133), (121, 120, 129, 130), (118, 117, 126, 127), (142, 6, 15, 24, 33, 42, 51, 60, 69, 78, 87, 96, 106, 115, 124, 133), (122, 121, 130, 131), (119, 118, 127, 128), (116, 97, 125), (123, 122, 131, 132), (120, 119, 128, 129), (117, 116, 125, 126), (129, 128, 137, 138), (126, 125, 134, 135), (133, 132, 141, 142), (130, 129, 138, 139), (127, 126, 135, 136), (131, 130, 139, 140), (128, 127, 136, 137), (125, 97, 134), (132, 131, 140, 141), (134, 97, 0), (141, 140, 144, 5), (138, 137, 2, 3), (135, 134, 0, 143), (142, 141, 5, 6), (139, 138, 3, 4), (136, 135, 143, 1), (140, 139, 4, 144), (137, 136, 1, 2)])
_uv = me_sphere_001.uv_layers.new(name='UVMap')
_uv.uv.foreach_set('vector', [0.75, 0.4, 0.75, 0.5, 0.6875, 0.5, 0.6875, 0.4, 0.75, 0.7, 0.75, 0.8, 0.6875, 0.8, 0.6875, 0.7, 0.75, 0.3, 0.75, 0.4, 0.6875, 0.4, 0.6875, 0.3, 0.75, 0.6, 0.75, 0.7, 0.6875, 0.7, 0.6875, 0.6, 0.75, 0.9, 0.7188, 1.0, 0.6875, 0.9, 0.75, 0.2, 0.75, 0.3, 0.6875, 0.3, 0.6875, 0.2, 0.75, 0.5, 0.75, 0.6, 0.6875, 0.6, 0.6875, 0.5, 0.75, 0.8, 0.75, 0.9, 0.6875, 0.9, 0.6875, 0.8, 0.75, 0.1, 0.75, 0.2, 0.6875, 0.2, 0.6875, 0.1, 0.6875, 0.4, 0.6875, 0.5, 0.625, 0.5, 0.625, 0.4, 0.6875, 0.7, 0.6875, 0.8, 0.625, 0.8, 0.625, 0.7, 0.6875, 0.3, 0.6875, 0.4, 0.625, 0.4, 0.625, 0.3, 0.6875, 0.6, 0.6875, 0.7, 0.625, 0.7, 0.625, 0.6, 0.6875, 0.9, 0.6562, 1.0, 0.625, 0.9, 0.6875, 0.2, 0.6875, 0.3, 0.625, 0.3, 0.625, 0.2, 0.6875, 0.5, 0.6875, 0.6, 0.625, 0.6, 0.625, 0.5, 0.6875, 0.8, 0.6875, 0.9, 0.625, 0.9, 0.625, 0.8, 0.6875, 0.1, 0.6875, 0.2, 0.625, 0.2, 0.625, 0.1, 0.625, 0.8, 0.625, 0.9, 0.5625, 0.9, 0.5625, 0.8, 0.625, 0.1, 0.625, 0.2, 0.5625, 0.2, 0.5625, 0.1, 0.625, 0.4, 0.625, 0.5, 0.5625, 0.5, 0.5625, 0.4, 0.625, 0.7, 0.625, 0.8, 0.5625, 0.8, 0.5625, 0.7, 0.625, 0.3, 0.625, 0.4, 0.5625, 0.4, 0.5625, 0.3, 0.625, 0.6, 0.625, 0.7, 0.5625, 0.7, 0.5625, 0.6, 0.625, 0.9, 0.5937, 1.0, 0.5625, 0.9, 0.625, 0.2, 0.625, 0.3, 0.5625, 0.3, 0.5625, 0.2, 0.625, 0.5, 0.625, 0.6, 0.5625, 0.6, 0.5625, 0.5, 0.5625, 0.5, 0.5625, 0.6, 0.5, 0.6, 0.5, 0.5, 0.5625, 0.8, 0.5625, 0.9, 0.5, 0.9, 0.5, 0.8, 0.5625, 0.1, 0.5625, 0.2, 0.5, 0.2, 0.5, 0.1, 0.5625, 0.4, 0.5625, 0.5, 0.5, 0.5, 0.5, 0.4, 0.5625, 0.7, 0.5625, 0.8, 0.5, 0.8, 0.5, 0.7, 0.5625, 0.3, 0.5625, 0.4, 0.5, 0.4, 0.5, 0.3, 0.5625, 0.6, 0.5625, 0.7, 0.5, 0.7, 0.5, 0.6, 0.5625, 0.9, 0.5312, 1.0, 0.5, 0.9, 0.5625, 0.2, 0.5625, 0.3, 0.5, 0.3, 0.5, 0.2, 0.5, 0.9, 0.4687, 1.0, 0.4375, 0.9, 0.5, 0.2, 0.5, 0.3, 0.4375, 0.3, 0.4375, 0.2, 0.5, 0.5, 0.5, 0.6, 0.4375, 0.6, 0.4375, 0.5, 0.5, 0.8, 0.5, 0.9, 0.4375, 0.9, 0.4375, 0.8, 0.5, 0.1, 0.5, 0.2, 0.4375, 0.2, 0.4375, 0.1, 0.5, 0.4, 0.5, 0.5, 0.4375, 0.5, 0.4375, 0.4, 0.5, 0.7, 0.5, 0.8, 0.4375, 0.8, 0.4375, 0.7, 0.5, 0.3, 0.5, 0.4, 0.4375, 0.4, 0.4375, 0.3, 0.5, 0.6, 0.5, 0.7, 0.4375, 0.7, 0.4375, 0.6, 0.4375, 0.3, 0.4375, 0.4, 0.375, 0.4, 0.375, 0.3, 0.4375, 0.6, 0.4375, 0.7, 0.375, 0.7, 0.375, 0.6, 0.4375, 0.9, 0.4062, 1.0, 0.375, 0.9, 0.4375, 0.2, 0.4375, 0.3, 0.375, 0.3, 0.375, 0.2, 0.4375, 0.5, 0.4375, 0.6, 0.375, 0.6, 0.375, 0.5, 0.4375, 0.8, 0.4375, 0.9, 0.375, 0.9, 0.375, 0.8, 0.4375, 0.1, 0.4375, 0.2, 0.375, 0.2, 0.375, 0.1, 0.4375, 0.4, 0.4375, 0.5, 0.375, 0.5, 0.375, 0.4, 0.4375, 0.7, 0.4375, 0.8, 0.375, 0.8, 0.375, 0.7, 0.375, 0.7, 0.375, 0.8, 0.3125, 0.8, 0.3125, 0.7, 0.375, 0.3, 0.375, 0.4, 0.3125, 0.4, 0.3125, 0.3, 0.375, 0.6, 0.375, 0.7, 0.3125, 0.7, 0.3125, 0.6, 0.375, 0.9, 0.3437, 1.0, 0.3125, 0.9, 0.375, 0.2, 0.375, 0.3, 0.3125, 0.3, 0.3125, 0.2, 0.375, 0.5, 0.375, 0.6, 0.3125, 0.6, 0.3125, 0.5, 0.375, 0.8, 0.375, 0.9, 0.3125, 0.9, 0.3125, 0.8, 0.375, 0.1, 0.375, 0.2, 0.3125, 0.2, 0.3125, 0.1, 0.375, 0.4, 0.375, 0.5, 0.3125, 0.5, 0.3125, 0.4, 0.3125, 0.4, 0.3125, 0.5, 0.25, 0.5, 0.25, 0.4, 0.3125, 0.7, 0.3125, 0.8, 0.25, 0.8, 0.25, 0.7, 0.3125, 0.3, 0.3125, 0.4, 0.25, 0.4, 0.25, 0.3, 0.3125, 0.6, 0.3125, 0.7, 0.25, 0.7, 0.25, 0.6, 0.3125, 0.9, 0.2812, 1.0, 0.25, 0.9, 0.3125, 0.2, 0.3125, 0.3, 0.25, 0.3, 0.25, 0.2, 0.3125, 0.5, 0.3125, 0.6, 0.25, 0.6, 0.25, 0.5, 0.3125, 0.8, 0.3125, 0.9, 0.25, 0.9, 0.25, 0.8, 0.3125, 0.1, 0.3125, 0.2, 0.25, 0.2, 0.25, 0.1, 0.25, 0.8, 0.25, 0.9, 0.1875, 0.9, 0.1875, 0.8, 0.25, 0.1, 0.25, 0.2, 0.1875, 0.2, 0.1875, 0.1, 0.25, 0.4, 0.25, 0.5, 0.1875, 0.5, 0.1875, 0.4, 0.25, 0.7, 0.25, 0.8, 0.1875, 0.8, 0.1875, 0.7, 0.25, 0.3, 0.25, 0.4, 0.1875, 0.4, 0.1875, 0.3, 0.25, 0.6, 0.25, 0.7, 0.1875, 0.7, 0.1875, 0.6, 0.25, 0.9, 0.2187, 1.0, 0.1875, 0.9, 0.25, 0.2, 0.25, 0.3, 0.1875, 0.3, 0.1875, 0.2, 0.25, 0.5, 0.25, 0.6, 0.1875, 0.6, 0.1875, 0.5, 0.1875, 0.2, 0.1875, 0.3, 0.125, 0.3, 0.125, 0.2, 0.1875, 0.5, 0.1875, 0.6, 0.125, 0.6, 0.125, 0.5, 0.1875, 0.8, 0.1875, 0.9, 0.125, 0.9, 0.125, 0.8, 0.1875, 0.1, 0.1875, 0.2, 0.125, 0.2, 0.125, 0.1, 0.1875, 0.4, 0.1875, 0.5, 0.125, 0.5, 0.125, 0.4, 0.1875, 0.7, 0.1875, 0.8, 0.125, 0.8, 0.125, 0.7, 0.1875, 0.3, 0.1875, 0.4, 0.125, 0.4, 0.125, 0.3, 0.1875, 0.6, 0.1875, 0.7, 0.125, 0.7, 0.125, 0.6, 0.1875, 0.9, 0.1563, 1.0, 0.125, 0.9, 0.125, 0.6, 0.125, 0.7, 0.0625, 0.7, 0.0625, 0.6, 0.125, 0.9, 0.09375, 1.0, 0.0625, 0.9, 0.125, 0.2, 0.125, 0.3, 0.0625, 0.3, 0.0625, 0.2, 0.125, 0.5, 0.125, 0.6, 0.0625, 0.6, 0.0625, 0.5, 0.125, 0.8, 0.125, 0.9, 0.0625, 0.9, 0.0625, 0.8, 0.125, 0.1, 0.125, 0.2, 0.0625, 0.2, 0.0625, 0.1, 0.125, 0.4, 0.125, 0.5, 0.0625, 0.5, 0.0625, 0.4, 0.125, 0.7, 0.125, 0.8, 0.0625, 0.8, 0.0625, 0.7, 0.125, 0.3, 0.125, 0.4, 0.0625, 0.4, 0.0625, 0.3, 0.0625, 0.3, 0.0625, 0.4, 0.0, 0.4, 0.0, 0.3, 0.0625, 0.6, 0.0625, 0.7, 0.0, 0.7, 0.0, 0.6, 0.0625, 0.9, 0.03125, 1.0, 1.192e-07, 0.9, 0.0625, 0.2, 0.0625, 0.3, 0.0, 0.3, 0.0, 0.2, 0.0625, 0.5, 0.0625, 0.6, 0.0, 0.6, 0.0, 0.5, 0.0625, 0.8, 0.0625, 0.9, 1.192e-07, 0.9, 2.98e-08, 0.8, 0.0625, 0.1, 0.0625, 0.2, 0.0, 0.2, 1.192e-07, 0.1, 0.0625, 0.4, 0.0625, 0.5, 0.0, 0.5, 0.0, 0.4, 0.0625, 0.7, 0.0625, 0.8, 2.98e-08, 0.8, 0.0, 0.7, 1.0, 0.7, 1.0, 0.8, 0.9375, 0.8, 0.9375, 0.7, 1.0, 0.3, 1.0, 0.4, 0.9375, 0.4, 0.9375, 0.3, 1.0, 0.6, 1.0, 0.7, 0.9375, 0.7, 0.9375, 0.6, 1.0, 0.9, 0.9688, 1.0, 0.9375, 0.9, 1.0, 0.2, 1.0, 0.3, 0.9375, 0.3, 0.9375, 0.2, 1.0, 0.5, 1.0, 0.6, 0.9375, 0.6, 0.9375, 0.5, 1.0, 0.8, 1.0, 0.9, 0.9375, 0.9, 0.9375, 0.8, 1.0, 0.1, 1.0, 0.2, 0.9375, 0.2, 0.9375, 0.1, 1.0, 0.4, 1.0, 0.5, 0.9375, 0.5, 0.9375, 0.4, 0.9375, 0.1, 0.9375, 0.2, 0.875, 0.2, 0.875, 0.1, 0.9375, 0.4, 0.9375, 0.5, 0.875, 0.5, 0.875, 0.4, 0.9375, 0.7, 0.9375, 0.8, 0.875, 0.8, 0.875, 0.7, 0.8125, 0.1, 0.75, 0.1, 0.6875, 0.1, 0.625, 0.1, 0.5625, 0.1, 0.5, 0.1, 0.4375, 0.1, 0.375, 0.1, 0.3125, 0.1, 0.25, 0.1, 0.1875, 0.1, 0.125, 0.1, 0.0625, 0.1, 1.0, 0.1, 0.9375, 0.1, 0.875, 0.1, 0.9375, 0.3, 0.9375, 0.4, 0.875, 0.4, 0.875, 0.3, 0.9375, 0.6, 0.9375, 0.7, 0.875, 0.7, 0.875, 0.6, 0.9375, 0.9, 0.9063, 1.0, 0.875, 0.9, 0.9375, 0.2, 0.9375, 0.3, 0.875, 0.3, 0.875, 0.2, 0.9375, 0.5, 0.9375, 0.6, 0.875, 0.6, 0.875, 0.5, 0.9375, 0.8, 0.9375, 0.9, 0.875, 0.9, 0.875, 0.8, 0.875, 0.5, 0.875, 0.6, 0.8125, 0.6, 0.8125, 0.5, 0.875, 0.8, 0.875, 0.9, 0.8125, 0.9, 0.8125, 0.8, 0.875, 0.1, 0.875, 0.2, 0.8125, 0.2, 0.8125, 0.1, 0.875, 0.4, 0.875, 0.5, 0.8125, 0.5, 0.8125, 0.4, 0.875, 0.7, 0.875, 0.8, 0.8125, 0.8, 0.8125, 0.7, 0.875, 0.3, 0.875, 0.4, 0.8125, 0.4, 0.8125, 0.3, 0.875, 0.6, 0.875, 0.7, 0.8125, 0.7, 0.8125, 0.6, 0.875, 0.9, 0.8438, 1.0, 0.8125, 0.9, 0.875, 0.2, 0.875, 0.3, 0.8125, 0.3, 0.8125, 0.2, 0.8125, 0.9, 0.7813, 1.0, 0.75, 0.9, 0.8125, 0.2, 0.8125, 0.3, 0.75, 0.3, 0.75, 0.2, 0.8125, 0.5, 0.8125, 0.6, 0.75, 0.6, 0.75, 0.5, 0.8125, 0.8, 0.8125, 0.9, 0.75, 0.9, 0.75, 0.8, 0.8125, 0.1, 0.8125, 0.2, 0.75, 0.2, 0.75, 0.1, 0.8125, 0.4, 0.8125, 0.5, 0.75, 0.5, 0.75, 0.4, 0.8125, 0.7, 0.8125, 0.8, 0.75, 0.8, 0.75, 0.7, 0.8125, 0.3, 0.8125, 0.4, 0.75, 0.4, 0.75, 0.3, 0.8125, 0.6, 0.8125, 0.7, 0.75, 0.7, 0.75, 0.6])
me_sphere_001.use_remesh_fix_poles = True
me_sphere_001.use_remesh_preserve_attributes = False
me_sphere_001.use_mirror_vertex_groups = False
me_sphere_001.update()

# ---- objects
ob_light = bpy.data.objects.new('Light', light_light)
ob_camera = bpy.data.objects.new('Camera', cam_camera)
ob_cylinder = bpy.data.objects.new('Cylinder', me_cylinder)
ob_staunton_pawn = bpy.data.objects.new('Staunton Pawn', me_staunton_pawn)
ob_cylinder_001 = bpy.data.objects.new('Cylinder.001', me_cylinder_001)
ob_sphere = bpy.data.objects.new('Sphere', me_sphere_001)

# ---- transforms, parenting, visibility, modifiers, constraints
ob_light.location = (4.076, 1.005, 5.904)
ob_light.rotation_euler = (0.6503, 0.05522, 1.866)
ob_light.lock_rotations_4d = False
ob_light.empty_display_type = 'ARROWS'
ob_light.color = (0.0, 0.0, 0.0, 0.0)
ob_light.lineart.crease_threshold = 0.0
ob_camera.location = (7.359, -6.926, 4.958)
ob_camera.rotation_euler = (1.109, 0.0, 0.8149)
ob_camera.lock_rotations_4d = False
ob_camera.empty_display_type = 'ARROWS'
ob_camera.color = (0.0, 0.0, 0.0, 0.0)
ob_camera.display_type = 'WIRE'
ob_camera.lineart.crease_threshold = 0.0
ob_cylinder.location = (0.0, 0.0, 0.0)
ob_cylinder.lineart.crease_threshold = 0.0
ob_staunton_pawn.location = (0.0, 0.0, 0.5)
ob_staunton_pawn.rotation_euler = (1.571, 0.0, 1.571)
ob_staunton_pawn.lineart.crease_threshold = 0.0
ob_cylinder_001.location = (0.0, 0.0, 0.4113)
ob_cylinder_001.scale = (0.1285, 0.1285, 0.1315)
ob_cylinder_001.lineart.crease_threshold = 0.0
ob_sphere.location = (0.0, 0.0, 0.7795)
ob_sphere.scale = (0.1467, 0.1467, 0.1467)
ob_sphere.lineart.crease_threshold = 0.0

# ---- collection membership
col_collection.objects.link(ob_light)
col_collection.objects.link(ob_camera)
col_collection.objects.link(ob_cylinder)
col_collection.objects.link(ob_staunton_pawn)
col_collection.objects.link(ob_cylinder_001)
col_collection.objects.link(ob_sphere)

# ---- scene / render settings (as saved in the file)
scene.camera = ob_camera
scene.frame_start = 1; scene.frame_end = 250; scene.frame_set(1)
scene.render.engine = 'BLENDER_EEVEE_NEXT'
scene.cycles.use_denoising = False
scene.cycles.samples = 128
scene.cycles.sampling_pattern = 'TABULATED_SOBOL'
scene.cycles.use_adaptive_sampling = False
scene.cycles.use_light_tree = False
scene.view_settings.view_transform = 'Filmic'
bpy.context.view_layer.update()

